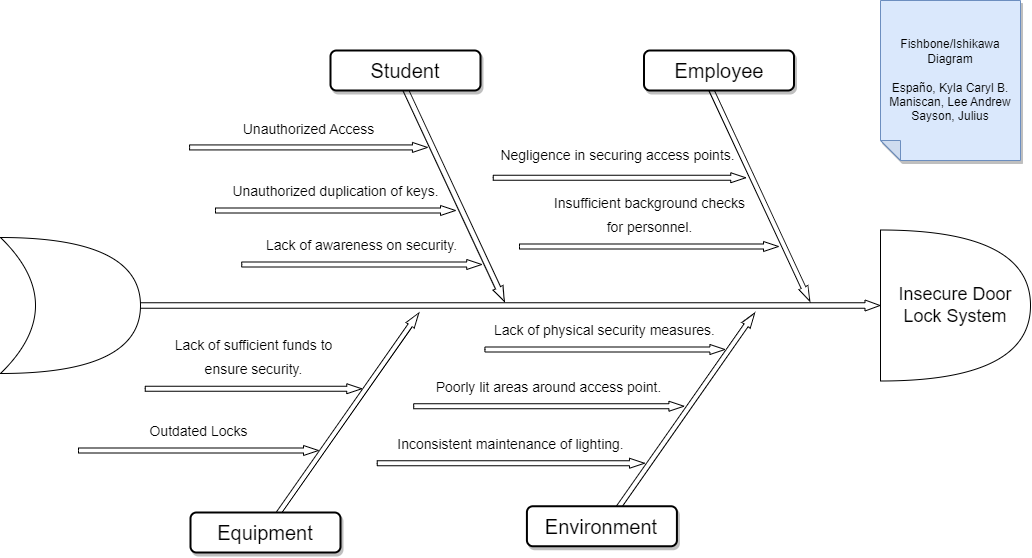

The diagram above was exported from draw.io. Its source (the exported page's mxGraphModel, read from the mxfile embedded in the PNG):
<mxGraphModel dx="1235" dy="614" grid="1" gridSize="10" guides="1" tooltips="1" connect="1" arrows="1" fold="1" page="1" pageScale="1.5" pageWidth="1169" pageHeight="826" background="none" math="0" shadow="0">
  <root>
    <mxCell id="0" style=";html=1;" />
    <mxCell id="1" style=";html=1;" parent="0" />
    <mxCell id="51hj9RlSOPF-Kkv4oWud-5" value="" style="html=1;shadow=0;dashed=0;align=center;verticalAlign=middle;shape=mxgraph.arrows2.arrow;dy=0.5;dx=15;direction=north;notch=0;rounded=0;strokeWidth=1;fontSize=20;rotation=35;" parent="1" vertex="1">
      <mxGeometry x="632.22" y="600.06" width="10" height="247.77" as="geometry" />
    </mxCell>
    <mxCell id="279d4c6e8b4f5ae2-3" value="" style="html=1;shadow=0;dashed=0;align=center;verticalAlign=middle;shape=mxgraph.arrows2.arrow;dy=0.5;dx=15;direction=north;notch=0;rounded=0;strokeWidth=1;fontSize=20;rotation=35;" parent="1" vertex="1">
      <mxGeometry x="970.3199999999999" y="600.88" width="10" height="240" as="geometry" />
    </mxCell>
    <mxCell id="279d4c6e8b4f5ae2-5" value="" style="html=1;shadow=0;dashed=0;align=center;verticalAlign=middle;shape=mxgraph.arrows2.arrow;dy=0.5;dx=15;direction=north;notch=0;rounded=0;strokeWidth=1;fontSize=20;rotation=90;" parent="1" vertex="1">
      <mxGeometry x="793.5" y="244.5" width="11" height="741" as="geometry" />
    </mxCell>
    <mxCell id="279d4c6e8b4f5ae2-6" value="" style="html=1;shadow=0;dashed=0;align=center;verticalAlign=middle;shape=mxgraph.arrows2.arrow;dy=0.5;dx=15;direction=north;notch=0;rounded=0;strokeWidth=1;fontSize=20;rotation=155;" parent="1" vertex="1">
      <mxGeometry x="737.58" y="382.1" width="11" height="240" as="geometry" />
    </mxCell>
    <mxCell id="279d4c6e8b4f5ae2-7" value="" style="html=1;shadow=0;dashed=0;align=center;verticalAlign=middle;shape=mxgraph.arrows2.arrow;dy=0.5;dx=15;direction=north;notch=0;rounded=0;strokeWidth=1;fontSize=20;rotation=155;" parent="1" vertex="1">
      <mxGeometry x="1043.53" y="381.89" width="10" height="240" as="geometry" />
    </mxCell>
    <mxCell id="279d4c6e8b4f5ae2-9" value="Student" style="rounded=1;whiteSpace=wrap;html=1;shadow=1;strokeWidth=2;fontSize=20;" parent="1" vertex="1">
      <mxGeometry x="620" y="360" width="150" height="40" as="geometry" />
    </mxCell>
    <mxCell id="279d4c6e8b4f5ae2-10" value="Employee" style="rounded=1;whiteSpace=wrap;html=1;shadow=1;strokeWidth=2;fontSize=20;" parent="1" vertex="1">
      <mxGeometry x="933.5" y="360" width="150" height="40" as="geometry" />
    </mxCell>
    <mxCell id="279d4c6e8b4f5ae2-12" value="Equipment" style="rounded=1;whiteSpace=wrap;html=1;shadow=1;strokeWidth=2;fontSize=20;" parent="1" vertex="1">
      <mxGeometry x="480" y="822" width="150" height="40" as="geometry" />
    </mxCell>
    <mxCell id="279d4c6e8b4f5ae2-13" value="Environment" style="rounded=1;whiteSpace=wrap;html=1;shadow=1;strokeWidth=2;fontSize=20;" parent="1" vertex="1">
      <mxGeometry x="816.42" y="815.7500000000001" width="150" height="40" as="geometry" />
    </mxCell>
    <mxCell id="279d4c6e8b4f5ae2-16" value="&lt;span style=&quot;font-size: 14px;&quot;&gt;Lack of awareness on security.&lt;br&gt;&lt;/span&gt;&lt;span style=&quot;font-size: 14px;&quot;&gt;&amp;nbsp;&lt;/span&gt;&lt;span style=&quot;font-size: 14px;&quot;&gt;&lt;br&gt;&lt;/span&gt;" style="html=1;shadow=0;dashed=0;align=center;verticalAlign=middle;shape=mxgraph.arrows2.arrow;dy=0.5;dx=15;direction=north;notch=0;rounded=0;strokeWidth=1;fontSize=20;rotation=90;horizontal=0;labelPosition=left;verticalLabelPosition=middle;" parent="1" vertex="1">
      <mxGeometry x="646.22" y="454" width="10" height="240" as="geometry" />
    </mxCell>
    <mxCell id="279d4c6e8b4f5ae2-17" value="&lt;font style=&quot;font-size: 14px;&quot;&gt;Insufficient background checks &lt;br&gt;for personnel.&lt;br&gt;&lt;br&gt;&lt;br&gt;&lt;/font&gt;" style="html=1;shadow=0;dashed=0;align=center;verticalAlign=middle;shape=mxgraph.arrows2.arrow;dy=0.5;dx=15;direction=north;notch=0;rounded=0;strokeWidth=1;fontSize=20;rotation=90;horizontal=0;labelPosition=left;verticalLabelPosition=middle;" parent="1" vertex="1">
      <mxGeometry x="933.5" y="426.5" width="10" height="259" as="geometry" />
    </mxCell>
    <mxCell id="279d4c6e8b4f5ae2-19" value="&lt;font style=&quot;font-size: 14px;&quot;&gt;Outdated Locks&lt;br&gt;&lt;br&gt;&lt;/font&gt;" style="html=1;shadow=0;dashed=0;align=center;verticalAlign=middle;shape=mxgraph.arrows2.arrow;dy=0.5;dx=15;direction=north;notch=0;rounded=0;strokeWidth=1;fontSize=20;rotation=90;horizontal=0;labelPosition=left;verticalLabelPosition=middle;" parent="1" vertex="1">
      <mxGeometry x="483" y="640" width="10" height="240" as="geometry" />
    </mxCell>
    <mxCell id="279d4c6e8b4f5ae2-20" value="&lt;font style=&quot;font-size: 14px;&quot;&gt;Poorly lit areas around access point.&lt;br&gt;&lt;br&gt;&lt;/font&gt;" style="html=1;shadow=0;dashed=0;align=center;verticalAlign=middle;shape=mxgraph.arrows2.arrow;dy=0.5;dx=15;direction=north;notch=0;rounded=0;strokeWidth=1;fontSize=20;rotation=90;horizontal=0;labelPosition=left;verticalLabelPosition=middle;" parent="1" vertex="1">
      <mxGeometry x="833.3" y="580.62" width="10" height="270.25" as="geometry" />
    </mxCell>
    <mxCell id="279d4c6e8b4f5ae2-22" value="&lt;font style=&quot;font-size: 14px;&quot;&gt;Unauthorized duplication of keys.&lt;br&gt;&lt;br&gt;&lt;/font&gt;" style="html=1;shadow=0;dashed=0;align=center;verticalAlign=middle;shape=mxgraph.arrows2.arrow;dy=0.5;dx=15;direction=north;notch=0;rounded=0;strokeWidth=1;fontSize=20;rotation=90;horizontal=0;labelPosition=left;verticalLabelPosition=middle;" parent="1" vertex="1">
      <mxGeometry x="620" y="400" width="10" height="240" as="geometry" />
    </mxCell>
    <mxCell id="279d4c6e8b4f5ae2-23" value="&lt;font style=&quot;font-size: 14px;&quot;&gt;&lt;div style=&quot;&quot;&gt;Negligence in securing access&amp;nbsp;points.&amp;nbsp;&lt;/div&gt;&lt;br&gt;&lt;/font&gt;" style="html=1;shadow=0;dashed=0;align=center;verticalAlign=middle;shape=mxgraph.arrows2.arrow;dy=0.5;dx=15;direction=north;notch=0;rounded=0;strokeWidth=1;fontSize=20;rotation=90;horizontal=0;labelPosition=left;verticalLabelPosition=middle;" parent="1" vertex="1">
      <mxGeometry x="904" y="361" width="10" height="252.5" as="geometry" />
    </mxCell>
    <mxCell id="279d4c6e8b4f5ae2-25" value="&lt;font style=&quot;font-size: 14px;&quot;&gt;Lack of sufficient funds to &lt;br&gt;ensure security.&lt;br&gt;&lt;br&gt;&lt;br&gt;&lt;/font&gt;" style="html=1;shadow=0;dashed=0;align=center;verticalAlign=middle;shape=mxgraph.arrows2.arrow;dy=0.5;dx=15;direction=north;notch=0;rounded=0;strokeWidth=1;fontSize=20;rotation=90;horizontal=0;labelPosition=left;verticalLabelPosition=middle;" parent="1" vertex="1">
      <mxGeometry x="538" y="590" width="10" height="216.5" as="geometry" />
    </mxCell>
    <mxCell id="279d4c6e8b4f5ae2-26" value="&lt;font style=&quot;font-size: 14px;&quot;&gt;Lack of physical security measures.&lt;br&gt;&lt;br style=&quot;border-color: var(--border-color);&quot;&gt;&lt;/font&gt;" style="html=1;shadow=0;dashed=0;align=center;verticalAlign=middle;shape=mxgraph.arrows2.arrow;dy=0.5;dx=15;direction=north;notch=0;rounded=0;strokeWidth=1;fontSize=20;rotation=90;horizontal=0;labelPosition=left;verticalLabelPosition=middle;" parent="1" vertex="1">
      <mxGeometry x="889.42" y="539" width="10" height="240" as="geometry" />
    </mxCell>
    <mxCell id="51hj9RlSOPF-Kkv4oWud-2" value="Fishbone/Ishikawa Diagram&lt;br&gt;&lt;br&gt;Españo, Kyla Caryl B.&lt;br&gt;Maniscan, Lee Andrew&lt;br&gt;Sayson, Julius" style="shape=note;whiteSpace=wrap;html=1;backgroundOutline=1;darkOpacity=0.05;fillColor=#dae8fc;strokeColor=#6c8ebf;fillStyle=solid;direction=west;gradientDirection=north;shadow=1;size=20;pointerEvents=1;" parent="1" vertex="1">
      <mxGeometry x="1170" y="310" width="140" height="160" as="geometry" />
    </mxCell>
    <mxCell id="51hj9RlSOPF-Kkv4oWud-7" value="&lt;font style=&quot;font-size: 14px;&quot;&gt;&lt;div style=&quot;&quot;&gt;Unauthorized Access&lt;br&gt;&lt;/div&gt;&lt;div style=&quot;&quot;&gt;&amp;nbsp;&lt;/div&gt;&lt;/font&gt;" style="html=1;shadow=0;dashed=0;align=center;verticalAlign=middle;shape=mxgraph.arrows2.arrow;dy=0.5;dx=15;direction=north;notch=0;rounded=0;strokeWidth=1;fontSize=20;rotation=90;horizontal=0;labelPosition=left;verticalLabelPosition=middle;" parent="1" vertex="1">
      <mxGeometry x="593" y="338" width="10" height="237.87" as="geometry" />
    </mxCell>
    <mxCell id="51hj9RlSOPF-Kkv4oWud-9" value="&lt;font style=&quot;font-size: 14px;&quot;&gt;Inconsistent maintenance of lighting.&lt;br&gt;&lt;br&gt;&lt;/font&gt;" style="html=1;shadow=0;dashed=0;align=center;verticalAlign=middle;shape=mxgraph.arrows2.arrow;dy=0.5;dx=15;direction=north;notch=0;rounded=0;strokeWidth=1;fontSize=20;rotation=90;horizontal=0;labelPosition=left;verticalLabelPosition=middle;" parent="1" vertex="1">
      <mxGeometry x="795.37" y="639.13" width="10" height="267.25" as="geometry" />
    </mxCell>
    <mxCell id="51hj9RlSOPF-Kkv4oWud-11" value="" style="shape=xor;whiteSpace=wrap;html=1;" parent="1" vertex="1">
      <mxGeometry x="290" y="547" width="140" height="136" as="geometry" />
    </mxCell>
    <mxCell id="Htpgfw0M9DKfNiynWFrE-5" value="&lt;font style=&quot;font-size: 18px;&quot;&gt;Insecure Door &lt;br&gt;Lock System&lt;/font&gt;" style="shape=or;whiteSpace=wrap;html=1;" vertex="1" parent="1">
      <mxGeometry x="1170" y="539.5" width="150" height="151" as="geometry" />
    </mxCell>
  </root>
</mxGraphModel>